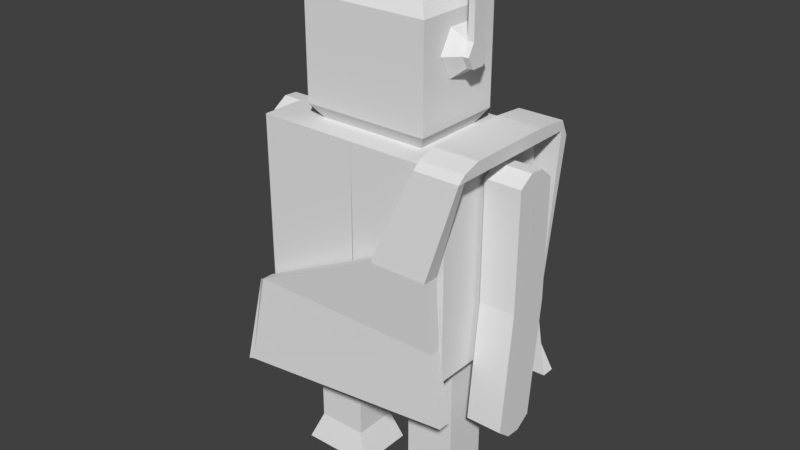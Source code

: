 # Source: robotplaton2.blend  (saved by Blender 2.79.0; exported with 4.5.12 LTS)
import bpy
from mathutils import Matrix  # noqa: F401  (used for matrix-valued properties, if any)

bpy.ops.wm.read_factory_settings(use_empty=True)
scene = bpy.context.scene
scene.name = 'Scene'

# ---- collections
col_collection_1 = bpy.data.collections.new('Collection 1'); scene.collection.children.link(col_collection_1)

# ---- materials (node trees are filled in below, after node groups)
mat_material = bpy.data.materials.new('Material')
mat_material.alpha_threshold = 0.0
mat_material.use_transparent_shadow = False
mat_material.roughness = 0.5
mat_material.line_color = (0.0, 0.0, 0.0, 1.0)

# ---- material node trees

# ---- world
world_world = bpy.data.worlds.new('World'); scene.world = world_world
world_world.color = (0.05088, 0.05088, 0.05088)
world_world.use_sun_shadow = False
world_world.sun_shadow_jitter_overblur = 0.0
world_world.cycles.sampling_method = 'MANUAL'

# ---- meshes
me_cube_002 = bpy.data.meshes.new('Cube.002')
me_cube_002.from_pydata([(1.224, -1.064, 1.523), (1.224, -0.7871, 1.717), (1.224, 1.121, 1.523), (1.224, 0.6094, 1.717), (1.934, -1.064, 1.523), (1.934, -0.7871, 1.717), (1.934, 1.121, 1.523), (1.934, 0.6094, 1.717), (1.224, 1.128, 1.672), (1.224, 1.249, 1.419), (1.934, 1.249, 1.419), (1.934, 1.128, 1.672), (1.732, 1.154, -1.426), (-1.888, 1.154, -1.829), (1.398, 1.255, -1.426), (-1.657, 1.373, -1.829), (1.224, -1.183, 1.523), (1.224, -1.066, 1.626), (1.934, -1.066, 1.626), (1.934, -1.183, 1.523), (0.6026, -1.064, 0.05239), (1.526, -1.064, 0.05239), (0.6026, -1.32, 0.05239), (1.526, -1.32, 0.05239), (-1.603, -1.064, -1.042), (1.585, -1.064, -1.042), (-1.603, -1.238, -1.042), (1.585, -1.238, -1.042), (-1.979, -1.064, -2.747), (1.793, -1.064, -2.148), (-1.899, -1.277, -2.57), (1.793, -1.277, -2.148), (1.928, 1.121, -2.475), (-2.141, 1.075, -2.541), (1.928, 1.339, -2.475), (-1.957, 1.339, -2.362), (-1.701, -1.064, -1.235), (-1.701, -1.19, -1.099), (-1.997, -1.064, -2.603), (-1.997, -1.277, -2.603), (-1.603, 1.077, -1.746), (-1.979, 1.182, -3.147), (-1.701, 1.077, -1.778), (-2.077, 1.182, -3.18)], [], [(0, 1, 3, 2), (2, 3, 8, 9), (6, 7, 5, 4), (1, 0, 16, 17), (2, 6, 4, 0), (7, 3, 1, 5), (9, 8, 11, 10), (7, 6, 10, 11), (2, 9, 15, 13), (3, 7, 11, 8), (14, 12, 32, 34), (6, 2, 13, 12), (9, 10, 14, 15), (10, 6, 12, 14), (19, 18, 17, 16), (4, 19, 23, 21), (5, 1, 17, 18), (4, 5, 18, 19), (20, 21, 25, 24), (0, 4, 21, 20), (16, 0, 20, 22), (19, 16, 22, 23), (25, 27, 31, 29), (21, 23, 27, 25), (23, 22, 26, 27), (22, 20, 24, 26), (28, 29, 31, 30), (27, 26, 30, 31), (30, 26, 37, 39), (24, 25, 29, 28), (32, 33, 35, 34), (15, 14, 34, 35), (13, 15, 35, 33), (12, 13, 33, 32), (37, 36, 38, 39), (28, 30, 39, 38), (28, 38, 43, 41), (26, 24, 36, 37), (40, 41, 43, 42), (24, 28, 41, 40), (36, 24, 40, 42), (38, 36, 42, 43)])
_uv = me_cube_002.uv_layers.new(name='UVMap')
_uv.uv.foreach_set('vector', [0.6483, 0.4144, 0.6706, 0.3976, 0.782, 0.4002, 0.8225, 0.4185, 0.8225, 0.4185, 0.782, 0.4002, 0.8233, 0.4052, 0.8326, 0.428, 0.9869, 0.7936, 0.9443, 0.7832, 0.8507, 0.7147, 0.8406, 0.6865, 0.6706, 0.3976, 0.6483, 0.4144, 0.6388, 0.4142, 0.6482, 0.4052, 0.3808, 0.9808, 0.3242, 0.9808, 0.3242, 0.7836, 0.3808, 0.7836, 0.2641, 0.7889, 0.3204, 0.7889, 0.3196, 0.9148, 0.2633, 0.9147, 0.2449, 0.3934, 0.2444, 0.3698, 0.301, 0.3679, 0.3016, 0.3915, 0.9443, 0.7832, 0.9869, 0.7936, 1.0, 0.792, 0.9809, 0.8052, 0.8225, 0.4185, 0.8326, 0.428, 0.8326, 0.7546, 0.8147, 0.7571, 0.3204, 0.7889, 0.2641, 0.7889, 0.2648, 0.7424, 0.3211, 0.7425, 0.2655, 0.6489, 0.2921, 0.6473, 0.3102, 0.7408, 0.3102, 0.7424, 0.3242, 0.3679, 0.2676, 0.3677, 0.01984, 0.06456, 0.3084, 0.1019, 0.2449, 0.3934, 0.3016, 0.3915, 0.2655, 0.6489, 0.0227, 0.6939, 0.3016, 0.3915, 0.3014, 0.3812, 0.2921, 0.6473, 0.2655, 0.6489, 0.2648, 0.9514, 0.264, 0.9404, 0.3203, 0.9404, 0.3211, 0.9515, 0.8406, 0.6865, 0.8326, 0.6806, 0.8877, 0.5612, 0.9049, 0.5738, 0.2633, 0.9147, 0.3196, 0.9148, 0.3203, 0.9404, 0.264, 0.9404, 0.8406, 0.6865, 0.8507, 0.7147, 0.836, 0.6941, 0.8326, 0.6806, 0.5214, 0.1369, 0.5951, 0.1337, 0.6031, 0.2319, 0.3489, 0.243, 0.5665, 0.002468, 0.6231, 0.0, 0.5951, 0.1337, 0.5214, 0.1369, 0.6388, 0.4142, 0.6483, 0.4144, 0.6451, 0.5537, 0.6247, 0.5532, 0.6247, 0.7836, 0.5681, 0.7811, 0.5235, 0.646, 0.5971, 0.6492, 0.9523, 0.4911, 0.9406, 0.4826, 0.9857, 0.3976, 1.0, 0.4081, 0.9049, 0.5738, 0.8877, 0.5612, 0.9406, 0.4826, 0.9523, 0.4911, 0.5971, 0.6492, 0.5235, 0.646, 0.3508, 0.5398, 0.6047, 0.5509, 0.8403, 0.0, 0.8607, 5.38e-09, 0.8569, 0.2091, 0.8431, 0.2091, 0.8024, 0.3424, 0.8024, 4.078e-06, 0.8195, 0.0, 0.8195, 0.3345, 0.6047, 0.5509, 0.3508, 0.5398, 0.3319, 0.4009, 0.6247, 0.4518, 0.3319, 0.4009, 0.3508, 0.5398, 0.343, 0.5345, 0.3242, 0.3976, 0.3489, 0.243, 0.6031, 0.2319, 0.6231, 0.3306, 0.3242, 0.3976, 0.8403, 0.0002226, 0.8403, 0.3675, 0.8195, 0.35, 0.8229, 0.0, 0.0227, 0.6939, 0.2655, 0.6489, 0.3102, 0.7424, 0.0, 0.7424, 0.8147, 0.7571, 0.8326, 0.7546, 0.8287, 0.8059, 0.807, 0.8238, 0.3084, 0.1019, 0.01984, 0.06456, 0.0, 0.0, 0.3242, 0.007219, 0.007765, 0.9945, 0.01591, 0.9806, 0.1243, 0.9517, 0.1283, 0.9705, 0.8024, 0.3424, 0.8195, 0.3345, 0.8195, 0.3435, 0.8024, 0.3435, 0.8024, 0.3424, 0.8024, 0.3435, 0.6231, 0.3529, 0.6231, 0.3439, 0.003203, 1.0, 0.0, 0.9847, 0.01591, 0.9806, 0.007765, 0.9945, 0.3102, 0.5044, 0.3102, 0.3731, 0.3171, 0.3679, 0.3171, 0.4993, 0.1283, 0.7424, 0.2633, 0.7694, 0.2633, 0.9752, 0.1535, 0.9438, 0.01591, 0.9806, 0.0, 0.9847, 0.01466, 0.7821, 0.01827, 0.7813, 0.1243, 0.9517, 0.01591, 0.9806, 0.01827, 0.7813, 0.1283, 0.7424])
me_cube_002.use_remesh_preserve_volume = False
me_cube_002.use_remesh_preserve_attributes = False
me_cube_002.use_mirror_vertex_groups = False
me_cube_002.update()
me_cylinder_002 = bpy.data.meshes.new('Cylinder.002')
me_cylinder_002.from_pydata([(-2.75, 0.2091, -1.216), (-2.75, 0.4, -1.016), (-2.569, 0.1046, -1.216), (-2.404, 0.2, -1.016), (-2.569, -0.1046, -1.216), (-2.404, -0.2, -1.016), (-2.75, -0.2091, -1.216), (-2.75, -0.4, -1.016), (-2.931, -0.1046, -1.216), (-3.097, -0.2, -1.016), (-2.931, 0.1046, -1.216), (-3.097, 0.2, -1.016), (-2.75, 0.2091, -1.314), (-2.569, 0.1046, -1.314), (-2.569, -0.1046, -1.314), (-2.75, -0.2091, -1.314), (-2.931, -0.1046, -1.314), (-2.931, 0.1046, -1.314), (-3.817, -0.1046, -1.216), (-3.817, 0.1046, -1.216), (-3.817, -0.1046, -1.314), (-3.817, 0.1046, -1.314), (-3.928, -0.3137, -1.118), (-3.928, 0.3137, -1.118), (-3.928, -0.3137, -1.412), (-3.928, 0.3137, -1.412), (-4.113, -0.2098, -1.167), (-4.113, 0.2098, -1.167), (-4.113, -0.2098, -1.364), (-4.113, 0.2098, -1.364)], [], [(0, 1, 3, 2), (2, 3, 5, 4), (4, 5, 7, 6), (6, 7, 9, 8), (3, 1, 11, 9, 7, 5), (8, 9, 11, 10), (10, 11, 1, 0), (2, 4, 14, 13), (12, 13, 14, 15, 16, 17), (10, 17, 21, 19), (0, 2, 13, 12), (4, 6, 15, 14), (10, 0, 12, 17), (6, 8, 16, 15), (20, 18, 22, 24), (8, 10, 19, 18), (17, 16, 20, 21), (16, 8, 18, 20), (25, 24, 28, 29), (21, 20, 24, 25), (19, 21, 25, 23), (18, 19, 23, 22), (26, 27, 29, 28), (23, 25, 29, 27), (22, 23, 27, 26), (24, 22, 26, 28)])
_uv = me_cylinder_002.uv_layers.new(name='UVMap')
_uv.uv.foreach_set('vector', [0.5263, 0.199, 0.4083, 0.1841, 0.4083, 0.0, 0.5263, 0.1027, 0.8177, 0.5689, 0.9357, 0.5133, 0.9357, 0.746, 0.8177, 0.6905, 0.7021, 0.2966, 0.5841, 0.3993, 0.5841, 0.2153, 0.7021, 0.2004, 0.7021, 0.2004, 0.5841, 0.2153, 0.5841, 0.0, 0.7021, 0.08784, 0.2042, 0.0, 0.4083, 0.1154, 0.4083, 0.3474, 0.2042, 0.4641, 0.0, 0.3487, 0.0, 0.1167, 0.4058, 0.8838, 0.2878, 0.9393, 0.2878, 0.7067, 0.4058, 0.7622, 0.5263, 0.3115, 0.4083, 0.3993, 0.4083, 0.1841, 0.5263, 0.199, 0.8177, 0.5689, 0.8177, 0.6905, 0.7599, 0.6905, 0.7599, 0.5689, 0.1718, 0.6464, 0.1718, 0.5251, 0.2785, 0.4641, 0.3852, 0.5244, 0.3852, 0.6457, 0.2785, 0.7067, 0.9411, 1.387e-07, 0.9989, 0.0, 0.9989, 0.5105, 0.9411, 0.5105, 0.5263, 0.199, 0.5263, 0.1027, 0.5841, 0.1027, 0.5841, 0.199, 0.7021, 0.2966, 0.7021, 0.2004, 0.7599, 0.2004, 0.7599, 0.2966, 0.5263, 0.3115, 0.5263, 0.199, 0.5841, 0.199, 0.5841, 0.3115, 0.7021, 0.2004, 0.7021, 0.08784, 0.7599, 0.08784, 0.7599, 0.2004, 0.7599, 0.86, 0.7599, 0.803, 0.8833, 0.746, 0.8833, 0.917, 0.7599, 0.0, 0.8833, 0.0, 0.8833, 0.5133, 0.7599, 0.5133, 0.4083, 0.3993, 0.5317, 0.3993, 0.5317, 0.9127, 0.4083, 0.9127, 0.9411, 0.5105, 0.8833, 0.5105, 0.8833, 1.387e-07, 0.9411, 0.0, 0.5919, 0.7642, 0.5919, 0.3993, 0.7035, 0.4597, 0.7035, 0.7038, 0.5317, 0.6426, 0.5317, 0.521, 0.5919, 0.3993, 0.5919, 0.7642, 0.5317, 0.8783, 0.5317, 0.8213, 0.655, 0.7642, 0.655, 0.9353, 0.1718, 0.5857, 0.1718, 0.7073, 0.1115, 0.829, 0.1115, 0.4641, 0.1718, 0.9508, 0.1718, 0.7067, 0.2878, 0.7067, 0.2878, 0.9508, 0.1167, 0.829, 0.1167, 1.0, 2.813e-07, 0.9717, 0.0, 0.8573, 0.1115, 0.4641, 0.1115, 0.829, 0.0, 0.7686, 0.0, 0.5245, 0.8833, 0.917, 0.8833, 0.746, 1.0, 0.7743, 1.0, 0.8887])
me_cylinder_002.use_remesh_preserve_volume = False
me_cylinder_002.use_remesh_preserve_attributes = False
me_cylinder_002.use_mirror_vertex_groups = False
me_cylinder_002.update()
me_cylinder = bpy.data.meshes.new('Cylinder')
me_cylinder.from_pydata([(0.0, 1.0, -0.1), (0.0, 1.0, 0.399), (0.866, 0.5, -0.1), (0.866, 0.5, 0.399), (0.866, -0.5, -0.1), (0.866, -0.5, 0.399), (-8.742e-08, -1.0, -0.1), (-8.742e-08, -1.0, 0.399), (-0.866, -0.5, -0.1), (-0.866, -0.5, 0.399), (-0.866, 0.5, -0.1), (-0.866, 0.5, 0.399)], [], [(0, 1, 3, 2), (2, 3, 5, 4), (4, 5, 7, 6), (6, 7, 9, 8), (3, 1, 11, 9, 7, 5), (8, 9, 11, 10), (10, 11, 1, 0), (0, 2, 4, 6, 8, 10)])
_uv = me_cylinder.uv_layers.new(name='UVMap')
_uv.uv.foreach_set('vector', [0.1259, 0.5714, 0.2518, 0.5714, 0.2518, 0.8571, 0.1259, 0.8571, 0.1259, 1.0, 4.512e-08, 1.0, 1.504e-08, 0.8571, 0.1259, 0.8571, 0.1259, 0.8571, 1.504e-08, 0.8571, 0.0, 0.5714, 0.1259, 0.5714, 1.0, 0.5714, 0.8741, 0.5714, 0.8741, 0.4286, 1.0, 0.4286, 0.6556, 0.0, 0.8741, 0.1429, 0.8741, 0.4286, 0.6556, 0.5714, 0.437, 0.4286, 0.437, 0.1429, 1.0, 0.4286, 0.8741, 0.4286, 0.8741, 0.1429, 1.0, 0.1429, 1.0, 0.1429, 0.8741, 0.1429, 0.8741, 0.0, 1.0, 0.0, 0.0, 0.1429, 0.2185, 0.0, 0.437, 0.1429, 0.437, 0.4286, 0.2185, 0.5714, 3.008e-08, 0.4286])
me_cylinder.use_remesh_preserve_volume = False
me_cylinder.use_remesh_preserve_attributes = False
me_cylinder.use_mirror_vertex_groups = False
me_cylinder.update()
me_cube_001 = bpy.data.meshes.new('Cube.001')
me_cube_001.from_pydata([(-2.221, -0.4462, -2.492), (-2.219, -0.237, 1.207), (-2.222, 0.236, -2.531), (-2.22, 0.4452, 1.168), (-1.648, -0.4451, -2.493), (-1.646, -0.2359, 1.206), (-1.649, 0.2371, -2.531), (-1.647, 0.4463, 1.168), (-2.222, -0.0008283, -2.684), (-2.222, -0.2282, -2.672), (-2.219, -0.0001921, 1.36), (-2.22, 0.2272, 1.347), (-1.649, -0.2271, -2.672), (-1.649, 0.0002941, -2.685), (-1.647, 0.2283, 1.347), (-1.646, 0.0009303, 1.36), (-2.22, -0.246, -0.6482), (-2.221, 0.4362, -0.6868), (-1.649, 0.4373, -0.6872), (-1.647, -0.2448, -0.6486), (-1.648, 0.2099, -0.6743), (-1.648, -0.01745, -0.6615), (-2.221, -0.01858, -0.6611), (-2.221, 0.2088, -0.6739)], [], [(23, 11, 3, 17), (17, 3, 7, 18), (21, 15, 5, 19), (19, 5, 1, 16), (9, 12, 4, 0), (15, 10, 1, 5), (7, 3, 11, 14), (14, 11, 10, 15), (2, 6, 13, 8), (8, 13, 12, 9), (18, 7, 14, 20), (20, 14, 15, 21), (16, 1, 10, 22), (22, 10, 11, 23), (9, 22, 23, 8), (0, 16, 22, 9), (13, 20, 21, 12), (6, 18, 20, 13), (4, 19, 16, 0), (12, 21, 19, 4), (2, 17, 18, 6), (8, 23, 17, 2)])
_uv = me_cube_001.uv_layers.new(name='UVMap')
_uv.uv.foreach_set('vector', [0.06951, 0.5, 0.09874, 1.0, 0.02923, 0.9587, 0.0, 0.5, 0.6503, 0.4587, 0.6503, 0.0, 0.8252, 5.904e-08, 0.8252, 0.4587, 0.3768, 0.5, 0.406, 0.0, 0.4755, 0.04128, 0.4463, 0.5, 0.6503, 0.4587, 0.6503, 0.9174, 0.4755, 0.9174, 0.4755, 0.4587, 0.8252, 0.282, 1.0, 0.282, 1.0, 0.3384, 0.8252, 0.3384, 1.0, 0.0564, 0.8252, 0.0564, 0.8252, 5.166e-08, 1.0, 0.0, 1.0, 0.1692, 0.8252, 0.1692, 0.8252, 0.1128, 1.0, 0.1128, 1.0, 0.1128, 0.8252, 0.1128, 0.8252, 0.0564, 1.0, 0.0564, 0.8252, 0.1692, 1.0, 0.1692, 1.0, 0.2256, 0.8252, 0.2256, 0.8252, 0.2256, 1.0, 0.2256, 1.0, 0.282, 0.8252, 0.282, 0.2378, 0.5, 0.267, 0.04128, 0.3365, 2.952e-08, 0.3073, 0.5, 0.3073, 0.5, 0.3365, 2.952e-08, 0.406, 0.0, 0.3768, 0.5, 0.2085, 0.5, 0.2378, 0.9587, 0.1682, 1.0, 0.139, 0.5, 0.139, 0.5, 0.1682, 1.0, 0.09874, 1.0, 0.06951, 0.5, 0.1682, 1.181e-07, 0.139, 0.5, 0.06951, 0.5, 0.09874, 0.0, 0.2378, 0.04128, 0.2085, 0.5, 0.139, 0.5, 0.1682, 1.181e-07, 0.3365, 1.0, 0.3073, 0.5, 0.3768, 0.5, 0.406, 1.0, 0.267, 0.9587, 0.2378, 0.5, 0.3073, 0.5, 0.3365, 1.0, 0.6503, 5.904e-08, 0.6503, 0.4587, 0.4755, 0.4587, 0.4755, 0.0, 0.406, 1.0, 0.3768, 0.5, 0.4463, 0.5, 0.4755, 0.9587, 0.6503, 0.9174, 0.6503, 0.4587, 0.8252, 0.4587, 0.8252, 0.9174, 0.09874, 0.0, 0.06951, 0.5, 0.0, 0.5, 0.02923, 0.04128])
me_cube_001.use_remesh_preserve_volume = False
me_cube_001.use_remesh_preserve_attributes = False
me_cube_001.use_mirror_vertex_groups = False
me_cube_001.update()
me_cube = bpy.data.meshes.new('Cube')
me_cube.from_pydata([(-0.4928, 0.3636, -1.616), (-0.4928, -0.3636, -1.616), (-1.3, -0.3636, -1.616), (-1.3, 0.3636, -1.616), (4.768e-07, 1.0, 1.526), (-6.557e-07, -1.0, 1.526), (-1.59, -1.0, 1.526), (-1.59, 1.0, 1.526), (0.005961, 1.0, -1.616), (0.005961, -1.0, -1.616), (-1.59, 1.0, -1.616), (-1.59, -1.0, -1.616), (-0.4928, 0.3636, -3.878), (-0.4928, -0.3636, -3.878), (-1.3, 0.3636, -3.878), (-1.3, -0.3636, -3.878), (-0.4928, 0.3636, -3.878), (-0.4928, -0.3636, -3.878), (-1.3, 0.3636, -3.878), (-1.3, -0.3636, -3.878), (-0.3165, 0.4858, -4.344), (-0.3165, -0.4858, -4.344), (-1.496, 0.4858, -4.344), (-1.496, -0.4858, -4.344), (4.768e-07, 1.0, 1.526), (-6.557e-07, -1.0, 1.526), (-1.59, 1.0, 1.526), (-1.59, -1.0, 1.526), (-1.272, 1.0, 1.526), (-0.9542, 1.0, 1.526), (-0.6361, 1.0, 1.526), (-0.3181, 1.0, 1.526), (2.503e-07, 0.6, 1.526), (2.384e-08, 0.2, 1.526), (-2.027e-07, -0.2, 1.526), (-4.292e-07, -0.6, 1.526), (-1.59, -0.6, 1.526), (-1.59, -0.2, 1.526), (-1.59, 0.2, 1.526), (-1.59, 0.6, 1.526), (-0.3181, -1.0, 1.526), (-0.6361, -1.0, 1.526), (-0.9542, -1.0, 1.526), (-1.272, -1.0, 1.526), (8.941e-08, 0.5782, 1.526), (-2.682e-07, -0.5782, 1.526), (-0.5301, 1.0, 1.526), (-1.06, 1.0, 1.526), (-0.5301, -1.0, 1.526), (-1.06, -1.0, 1.526), (-1.59, -0.3333, 1.526), (-1.59, 0.3333, 1.526), (-0.8617, 0.5782, 1.526), (-0.8617, -0.5782, 1.526), (1.192e-07, 0.732, 1.744), (-2.384e-07, -0.732, 1.744), (-1.012, 0.732, 1.744), (-1.012, -0.732, 1.744), (1.192e-07, 0.732, 3.303), (-2.384e-07, -0.732, 3.303), (-1.012, 0.732, 3.303), (-1.012, -0.732, 3.303), (8.941e-08, 0.5782, 3.521), (-2.682e-07, -0.5782, 3.521), (-0.8577, 0.5782, 3.521), (-0.8577, -0.5782, 3.521)], [], [(2, 3, 14, 15), (24, 4, 44, 45, 5, 25, 35, 34, 33, 32), (25, 5, 48, 49, 6, 27, 43, 42, 41, 40), (27, 6, 50, 51, 7, 26, 39, 38, 37, 36), (4, 24, 31, 30, 29, 28, 26, 7, 47, 46), (1, 0, 8, 9), (0, 3, 10, 8), (2, 1, 9, 11), (3, 2, 11, 10), (13, 15, 19, 17), (3, 0, 12, 14), (1, 2, 15, 13), (0, 1, 13, 12), (19, 18, 22, 23), (12, 13, 17, 16), (15, 14, 18, 19), (14, 12, 16, 18), (20, 21, 23, 22), (18, 16, 20, 22), (17, 19, 23, 21), (16, 17, 21, 20), (24, 8, 10, 26, 28, 29, 30, 31), (8, 24, 32, 33, 34, 35, 25, 9), (11, 27, 36, 37, 38, 39, 26, 10), (9, 25, 40, 41, 42, 43, 27, 11), (44, 52, 56, 54), (50, 6, 49, 48, 5, 45, 53, 52, 44, 4, 46, 47, 7, 51), (54, 56, 60, 58), (45, 44, 54, 55), (53, 45, 55, 57), (52, 53, 57, 56), (58, 60, 64, 62), (55, 54, 58, 59), (57, 55, 59, 61), (56, 57, 61, 60), (62, 64, 65, 63), (59, 58, 62, 63), (61, 59, 63, 65), (60, 61, 65, 64)])
_uv = me_cube.uv_layers.new(name='UVMap')
_uv.uv.foreach_set('vector', [0.878, 0.5686, 0.9747, 0.5686, 0.9747, 0.8699, 0.878, 0.8699, 0.2658, 0.4206, 0.2658, 0.4206, 0.2097, 0.4206, 0.05605, 0.4206, 0.0, 0.4206, 0.0, 0.4206, 0.05315, 0.4206, 0.1063, 0.4206, 0.1595, 0.4206, 0.2126, 0.4206, 0.4779, 0.4186, 0.4779, 0.4186, 0.4779, 0.4896, 0.4779, 0.5605, 0.4779, 0.6315, 0.4779, 0.6315, 0.4779, 0.5889, 0.4779, 0.5463, 0.4779, 0.5037, 0.4779, 0.4612, 0.4779, 0.6863, 0.4779, 0.6863, 0.4779, 0.5971, 0.4779, 0.5078, 0.4779, 0.4186, 0.4779, 0.4186, 0.4779, 0.4721, 0.4779, 0.5257, 0.4779, 0.5792, 0.4779, 0.6328, 0.4779, 0.4186, 0.4779, 0.4186, 0.4779, 0.4612, 0.4779, 0.5037, 0.4779, 0.5463, 0.4779, 0.5889, 0.4779, 0.6315, 0.4779, 0.6315, 0.4779, 0.5605, 0.4779, 0.4896, 0.6773, 0.6023, 0.6773, 0.505, 0.7436, 0.4198, 0.7436, 0.6875, 0.6773, 0.505, 0.57, 0.505, 0.5315, 0.4198, 0.7436, 0.4198, 0.57, 0.6023, 0.6773, 0.6023, 0.7436, 0.6875, 0.5315, 0.6875, 0.57, 0.505, 0.57, 0.6023, 0.5315, 0.6875, 0.5315, 0.4198, 0.0, 0.0, 0.0, 0.0, 0.0, 0.0, 0.0, 0.0, 0.2146, 0.9898, 0.1073, 0.9898, 0.1073, 0.6876, 0.2146, 0.6876, 0.1073, 0.9898, 0.0, 0.9898, 1.584e-08, 0.6876, 0.1073, 0.6876, 0.9747, 0.5686, 0.878, 0.5686, 0.878, 0.2658, 0.9747, 0.2658, 0.9422, 0.8863, 0.9422, 0.9836, 0.878, 1.0, 0.878, 0.8699, 0.0, 0.0, 0.0, 0.0, 0.0, 0.0, 0.0, 0.0, 0.0, 0.0, 0.0, 0.0, 0.0, 0.0, 0.0, 0.0, 0.0, 0.0, 0.0, 0.0, 0.0, 0.0, 0.0, 0.0, 0.7436, 0.7987, 0.8727, 0.7987, 0.8727, 0.9566, 0.7436, 0.9566, 0.4425, 0.97, 0.4425, 0.8619, 0.5053, 0.8383, 0.5053, 0.9962, 0.3797, 0.9726, 0.3797, 0.8645, 0.4425, 0.8383, 0.4425, 0.9962, 1.0, 0.01637, 1.0, 0.1137, 0.9382, 0.1301, 0.9382, 0.0, 0.2665, 0.8383, 0.2658, 0.4186, 0.4779, 0.4186, 0.4779, 0.8383, 0.4356, 0.8383, 0.3933, 0.8383, 0.3511, 0.8383, 0.3088, 0.8383, 0.2658, 0.0, 0.2658, 0.4206, 0.2126, 0.4206, 0.1595, 0.4206, 0.1063, 0.4206, 0.05315, 0.4206, 0.0, 0.4206, 4.752e-08, 3.191e-08, 0.2658, 0.4186, 0.2658, 0.0, 0.3189, 3.191e-08, 0.3721, 1.596e-08, 0.4252, 1.596e-08, 0.4784, 1.596e-08, 0.5315, 3.191e-08, 0.5315, 0.4186, 0.5315, 0.4198, 0.5323, 7.979e-08, 0.5746, 6.383e-08, 0.6168, 1.596e-08, 0.6591, 3.191e-08, 0.7014, 1.596e-08, 0.7436, 0.0, 0.7436, 0.4198, 0.878, 0.7987, 0.7636, 0.7987, 0.7436, 0.7709, 0.878, 0.7709, 0.5315, 0.7767, 0.5315, 0.6875, 0.6019, 0.6875, 0.6724, 0.6875, 0.7428, 0.6875, 0.7428, 0.7439, 0.6283, 0.7439, 0.6283, 0.8987, 0.7428, 0.8987, 0.7428, 0.9552, 0.6724, 0.9552, 0.6019, 0.9552, 0.5315, 0.9552, 0.5315, 0.866, 0.878, 0.7709, 0.7436, 0.7709, 0.7436, 0.5627, 0.878, 0.5627, 0.05605, 0.4206, 0.2097, 0.4206, 0.2301, 0.4498, 0.0356, 0.4498, 0.7636, 0.2658, 0.878, 0.2658, 0.878, 0.2936, 0.7436, 0.2936, 0.9177, 0.2658, 0.7641, 0.2658, 0.7436, 0.2387, 0.9382, 0.2387, 0.878, 0.5627, 0.7436, 0.5627, 0.7641, 0.5323, 0.878, 0.5323, 0.0356, 0.4498, 0.2301, 0.4498, 0.2301, 0.6584, 0.0356, 0.6584, 0.7436, 0.2936, 0.878, 0.2936, 0.878, 0.5018, 0.7436, 0.5018, 0.9382, 0.2387, 0.7436, 0.2387, 0.7436, 0.03109, 0.9382, 0.03109, 0.3797, 0.9931, 0.2658, 0.9931, 0.2658, 0.8383, 0.3797, 0.8383, 0.0356, 0.6584, 0.2301, 0.6584, 0.2097, 0.6876, 0.05605, 0.6876, 0.7436, 0.5018, 0.878, 0.5018, 0.878, 0.5323, 0.7641, 0.5323, 0.9382, 0.03109, 0.7436, 0.03109, 0.7641, 0.0, 0.9177, 0.0])
me_cube.materials.append(mat_material)
me_cube.use_remesh_preserve_volume = False
me_cube.use_remesh_preserve_attributes = False
me_cube.use_mirror_vertex_groups = False
me_cube.update()

# ---- objects
ob_cube_002 = bpy.data.objects.new('Cube.002', me_cube_002)
ob_cylinder_001 = bpy.data.objects.new('Cylinder.001', me_cylinder_002)
ob_cylinder = bpy.data.objects.new('Cylinder', me_cylinder)
ob_cube_001 = bpy.data.objects.new('Cube.001', me_cube_001)
ob_cube = bpy.data.objects.new('Cube', me_cube)

# ---- transforms, parenting, visibility, modifiers, constraints
ob_cube_002.location = (0.0, 0.0, 0.0)
ob_cube_002.lineart.crease_threshold = 0.0
ob_cylinder_001.location = (0.0, 0.0, 0.0)
ob_cylinder_001.rotation_euler = (0.0, 1.571, 0.0)
ob_cylinder_001.lineart.crease_threshold = 0.0
_m = ob_cylinder_001.modifiers.new('Mirror', 'MIRROR')
_m.use_axis = (False, False, True)
ob_cylinder.location = (0.0, 0.0, 3.575)
ob_cylinder.scale = (0.4481, 0.4481, 0.4481)
ob_cylinder.lineart.crease_threshold = 0.0
ob_cube_001.location = (0.0, 0.0, 0.0)
ob_cube_001.lineart.crease_threshold = 0.0
_m = ob_cube_001.modifiers.new('Mirror', 'MIRROR')
ob_cube.location = (0.0, 0.0, 0.0)
ob_cube.lock_rotations_4d = False
ob_cube.empty_display_type = 'ARROWS'
ob_cube.lineart.crease_threshold = 0.0
_m = ob_cube.modifiers.new('Mirror', 'MIRROR')

# ---- collection membership
col_collection_1.objects.link(ob_cube_002)
col_collection_1.objects.link(ob_cylinder_001)
col_collection_1.objects.link(ob_cylinder)
col_collection_1.objects.link(ob_cube_001)
col_collection_1.objects.link(ob_cube)

# ---- scene / render settings (as saved in the file)
scene.frame_start = 1; scene.frame_end = 250; scene.frame_set(1)
scene.render.engine = 'BLENDER_EEVEE_NEXT'
scene.render.resolution_percentage = 50
scene.render.dither_intensity = 0.0
scene.cycles.use_denoising = False
scene.cycles.samples = 128
scene.cycles.sampling_pattern = 'TABULATED_SOBOL'
scene.cycles.use_adaptive_sampling = False
scene.cycles.use_light_tree = False
scene.cycles.blur_glossy = 0.0
scene.cycles.sample_clamp_indirect = 0.0
scene.view_settings.view_transform = 'Standard'
bpy.context.view_layer.update()

# ---- added for rendering (the .blend has no active camera and no usable light): camera, sun
cam_auto = bpy.data.cameras.new('AutoCamera')
cam_auto.lens = 50.0
cam_auto.sensor_width = 36.0
cam_auto.clip_end = 1000.0
ob_auto_camera = bpy.data.objects.new('AutoCamera', cam_auto)
scene.collection.objects.link(ob_auto_camera)
ob_auto_camera.location = (9.1839, -10.9942, 7.23191)
ob_auto_camera.rotation_euler = (1.09748, -7.21219e-08, 0.694738)
scene.camera = ob_auto_camera
light_auto_sun = bpy.data.lights.new('AutoSun', 'SUN')
light_auto_sun.energy = 3.0
light_auto_sun.angle = 0.0523599
ob_auto_sun = bpy.data.objects.new('AutoSun', light_auto_sun)
scene.collection.objects.link(ob_auto_sun)
ob_auto_sun.rotation_euler = (0.872665, 0.174533, 0.523599)
bpy.context.view_layer.update()

